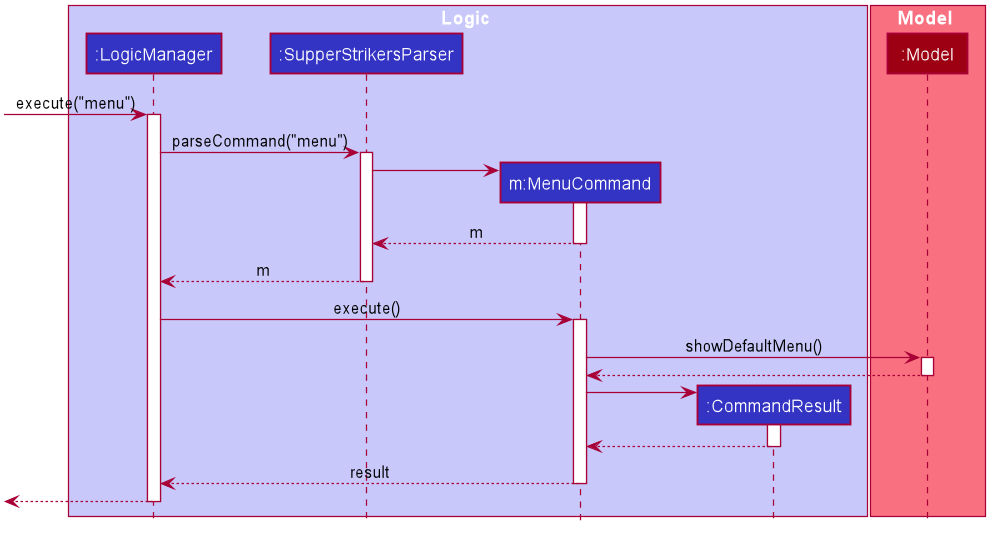

The diagram above was rendered by PlantUML. Its source (embedded in the PNG):
@startuml








skinparam BackgroundColor #FFFFFFF

skinparam Shadowing false

skinparam Class {
    FontColor #FFFFFF
    BorderThickness 1
    BorderColor #FFFFFF
    StereotypeFontColor #FFFFFF
    FontName Arial
}

skinparam Actor {
    BorderColor #000000
    Color #000000
    FontName Arial
}

skinparam Sequence {
    MessageAlign center
    BoxFontSize 15
    BoxPadding 0
    BoxFontColor #FFFFFF
    FontName Arial
}

skinparam Participant {
    FontColor #FFFFFFF
    Padding 20
}

skinparam MinClassWidth 50
skinparam ParticipantPadding 10
skinparam Shadowing false
skinparam DefaultTextAlignment center
skinparam packageStyle Rectangle

hide footbox
hide members
hide circle

box Logic #C8C8FA
participant ":LogicManager" as LogicManager #3333C4
participant ":SupperStrikersParser" as SupperStrikersParser #3333C4
participant "m:MenuCommand" as MenuCommand #3333C4
participant ":CommandResult" as CommandResult #3333C4
end box


box Model #F97181
participant ":Model" as Model #9D0012
end box

[-> LogicManager : execute("menu")
activate LogicManager

LogicManager -> SupperStrikersParser : parseCommand("menu")
activate SupperStrikersParser

create MenuCommand
SupperStrikersParser -> MenuCommand
activate MenuCommand

MenuCommand --> SupperStrikersParser : m
deactivate MenuCommand

SupperStrikersParser --> LogicManager : m
deactivate SupperStrikersParser

LogicManager -> MenuCommand : execute()
activate MenuCommand

MenuCommand -> Model : showDefaultMenu()
activate Model
Model --> MenuCommand
deactivate Model

create CommandResult
MenuCommand -> CommandResult
activate CommandResult

CommandResult --> MenuCommand
deactivate CommandResult

MenuCommand --> LogicManager: result
deactivate MenuCommand

[<--LogicManager
deactivate LogicManager
@enduml